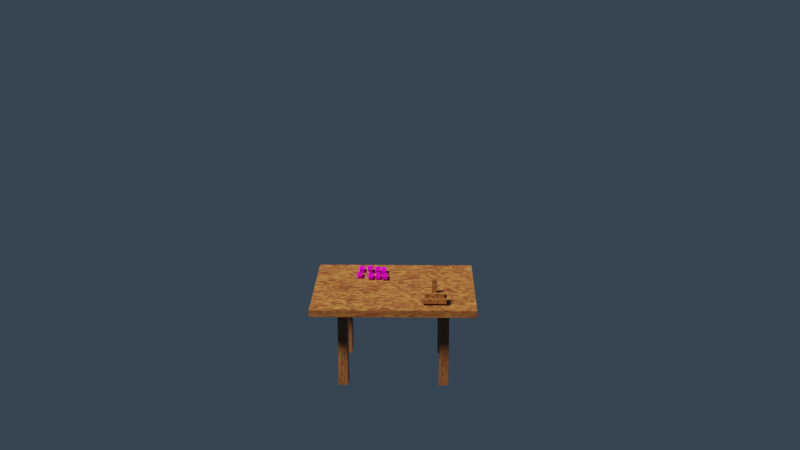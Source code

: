 # Source: sih3.blend  (saved by Blender 3.0.42; exported with 4.5.12 LTS)
import bpy
from mathutils import Matrix  # noqa: F401  (used for matrix-valued properties, if any)

bpy.ops.wm.read_factory_settings(use_empty=True)
scene = bpy.context.scene
scene.name = 'Scene'

# ---- collections
col_collection = bpy.data.collections.new('Collection'); scene.collection.children.link(col_collection)

# ---- images (referenced by path relative to the original .blend; pixels are not part of the script)
import os
ASSET_DIR = os.environ.get("B2B_ASSET_DIR", "")  # directory of the original .blend (textures are referenced by path, not embedded)
HERE = os.path.dirname(os.path.abspath(__file__))  # packed textures are extracted next to this script under _unpacked/

def load_image(name, relpath, width, height, colorspace="sRGB"):
    """Load a texture the original file referenced (path relative to the .blend, or extracted next to this script)."""
    p = next((c for c in (os.path.join(HERE, relpath), os.path.join(ASSET_DIR, relpath)) if relpath and os.path.exists(c)), "")
    if p:
        img = bpy.data.images.load(p, check_existing=True)
        img.name = name
    else:  # same state as the original file: an image datablock whose file is absent (Cycles renders it pink)
        img = bpy.data.images.new(name, width, height)
        img.source = "FILE"
        img.filepath = "//" + (relpath or name)
    img.colorspace_settings.name = colorspace
    return img
img_1200px_india_new_2000_inr__mg_series__2016__obverse_jpg = load_image('1200px-India_new_2000_INR,_MG_series,_2016,_obverse.jpg', '1200px-India_new_2000_INR,_MG_series,_2016,_obverse.jpg', 1024, 1024, 'sRGB')
img_results_1646992517972_png = load_image('Results 1646992517972.png', 'Results 1646992517972.png', 1024, 1024, 'sRGB')

# ---- materials (node trees are filled in below, after node groups)
mat_paper = bpy.data.materials.new('paper')
mat_paper.surface_render_method = 'BLENDED'
mat_paper.blend_method = 'BLEND'
mat_material_001 = bpy.data.materials.new('Material.001')
mat_text = bpy.data.materials.new('text')
mat_wood = bpy.data.materials.new('wood')

# ---- node groups
ng_x_to_x_random = bpy.data.node_groups.new('-x to x random', 'GeometryNodeTree')
_s = ng_x_to_x_random.interface.new_socket(name='Result', in_out='OUTPUT', socket_type='NodeSocketFloat')
_s = ng_x_to_x_random.interface.new_socket(name='Value', in_out='INPUT', socket_type='NodeSocketFloat')
_s.default_value = 0.5
_s.min_value = -1e+04
_s.max_value = 1e+04
_s = ng_x_to_x_random.interface.new_socket(name='Seed', in_out='INPUT', socket_type='NodeSocketInt')
_s.default_value = 22
_s.min_value = -10000
_s.max_value = 10000
_N = ng_x_to_x_random.nodes; _L = ng_x_to_x_random.links
n0 = _N.new('ShaderNodeMapRange'); n0.name = 'Map Range.003'; n0.location = (129, 84)
n0.clamp = False
n1 = _N.new('NodeGroupOutput'); n1.name = 'Group Output'; n1.location = (319, 0)
n2 = _N.new('ShaderNodeMath'); n2.name = 'Math.003'; n2.location = (-129, -84)
n2.hide = True
n2.operation = 'MULTIPLY'
n2.inputs[1].default_value = -1.0
n3 = _N.new('NodeGroupInput'); n3.name = 'Group Input'; n3.location = (-329, 0)
n4 = _N.new('FunctionNodeRandomValue'); n4.name = 'Random Value.003'; n4.location = (-75, -18)
n4.hide = True
_L.new(n3.outputs[0], n2.inputs[0])
_L.new(n0.outputs[0], n1.inputs[0])
_L.new(n4.outputs[1], n0.inputs[0])
_L.new(n2.outputs[0], n0.inputs[3])
_L.new(n3.outputs[0], n0.inputs[4])
_L.new(n3.outputs[1], n4.inputs[8])
n1.is_active_output = True
ng_stackofpaper = bpy.data.node_groups.new('StackofPaper', 'GeometryNodeTree')
_s = ng_stackofpaper.interface.new_socket(name='Instances', in_out='OUTPUT', socket_type='NodeSocketGeometry')
_s = ng_stackofpaper.interface.new_socket(name='Count', in_out='INPUT', socket_type='NodeSocketInt')
_s.default_value = 247
_s.min_value = 1
_s.max_value = 10000
_s = ng_stackofpaper.interface.new_socket(name='Offset', in_out='INPUT', socket_type='NodeSocketVector')
_s.subtype = 'TRANSLATION'
_s.default_value = (0.0, 0.0, 0.001)
_s = ng_stackofpaper.interface.new_socket(name='PaperSize', in_out='INPUT', socket_type='NodeSocketVector')
_s.subtype = 'TRANSLATION'
_s.default_value = (1.0, 1.5, 0.001)
_s.min_value = 0.0
_s = ng_stackofpaper.interface.new_socket(name='RandomRotation', in_out='INPUT', socket_type='NodeSocketFloat')
_s.default_value = 0.1
_s.min_value = -1e+04
_s.max_value = 1e+04
_s = ng_stackofpaper.interface.new_socket(name='RandomX', in_out='INPUT', socket_type='NodeSocketFloat')
_s.default_value = 0.1
_s.min_value = -1e+04
_s.max_value = 1e+04
_s = ng_stackofpaper.interface.new_socket(name='RandomY', in_out='INPUT', socket_type='NodeSocketFloat')
_s.default_value = 0.1
_s.min_value = -1e+04
_s.max_value = 1e+04
_s = ng_stackofpaper.interface.new_socket(name='RandomScale', in_out='INPUT', socket_type='NodeSocketFloat')
_s.min_value = -1e+04
_s.max_value = 1e+04
_s = ng_stackofpaper.interface.new_socket(name='SinglePaperMaterial', in_out='INPUT', socket_type='NodeSocketMaterial')
_s.default_value = mat_paper
ng_stackofpaper.is_modifier = True
_N = ng_stackofpaper.nodes; _L = ng_stackofpaper.links
n0 = _N.new('GeometryNodeStoreNamedAttribute'); n0.name = 'Store Named Attribute'; n0.location = (-463, 92)
n0.data_type = 'FLOAT_VECTOR'
n0.domain = 'CORNER'
n0.inputs[2].default_value = 'uv_map'
n1 = _N.new('GeometryNodeMeshLine'); n1.name = 'Mesh Line'; n1.location = (-651, 291)
n2 = _N.new('GeometryNodeMeshToPoints'); n2.name = 'Mesh to Points'; n2.location = (-362, 272)
n3 = _N.new('GeometryNodeMeshCube'); n3.name = 'Cube'; n3.location = (-488, 92)
n3.inputs[1].default_value = 8
n3.inputs[2].default_value = 5
n4 = _N.new('GeometryNodeInstanceOnPoints'); n4.name = 'Instance on Points'; n4.location = (-41, 147)
n5 = _N.new('GeometryNodeSetMaterial'); n5.name = 'Set Material'; n5.location = (-268, 85)
n6 = _N.new('ShaderNodeCombineXYZ'); n6.name = 'Combine XYZ.001'; n6.location = (85, -78)
n7 = _N.new('GeometryNodeTranslateInstances'); n7.name = 'Translate Instances'; n7.location = (256, 177)
n8 = _N.new('NodeGroupOutput'); n8.name = 'Group Output'; n8.location = (446, -65)
n9 = _N.new('GeometryNodeGroup'); n9.name = 'Group.001'; n9.location = (-303, -409)
n9.width = 221
n9.node_tree = ng_x_to_x_random
n9.inputs[1].default_value = 35
n10 = _N.new('ShaderNodeCombineXYZ'); n10.name = 'Combine XYZ'; n10.location = (-278, -92)
n11 = _N.new('GeometryNodeGroup'); n11.name = 'Group.003'; n11.location = (-651, -172)
n11.width = 221
n11.node_tree = ng_x_to_x_random
n11.inputs[1].default_value = 46
n12 = _N.new('NodeGroupInput'); n12.name = 'Group Input'; n12.location = (-1134, -220)
n13 = _N.new('GeometryNodeGroup'); n13.name = 'Group'; n13.location = (-430, -198)
n13.width = 221
n13.node_tree = ng_x_to_x_random
n13.inputs[1].default_value = 39
n14 = _N.new('GeometryNodeGroup'); n14.name = 'Group.002'; n14.location = (-608, -318)
n14.width = 221
n14.node_tree = ng_x_to_x_random
n14.inputs[1].default_value = 44
n15 = _N.new('ShaderNodeVectorMath'); n15.name = 'Vector Math'; n15.location = (-174, -155)
n15.inputs[0].default_value = (1.0, 1.0, 1.0)
_L.new(n7.outputs[0], n8.inputs[0])
_L.new(n1.outputs[0], n2.inputs[0])
_L.new(n4.outputs[0], n7.inputs[0])
_L.new(n0.outputs[0], n5.inputs[0])
_L.new(n2.outputs[0], n4.inputs[0])
_L.new(n10.outputs[0], n4.inputs[5])
_L.new(n15.outputs[0], n4.inputs[6])
_L.new(n6.outputs[0], n7.inputs[2])
_L.new(n13.outputs[0], n6.inputs[1])
_L.new(n9.outputs[0], n6.inputs[0])
_L.new(n14.outputs[0], n15.inputs[1])
_L.new(n11.outputs[0], n10.inputs[2])
_L.new(n5.outputs[0], n4.inputs[2])
_L.new(n12.outputs[0], n1.inputs[0])
_L.new(n12.outputs[1], n1.inputs[3])
_L.new(n12.outputs[2], n3.inputs[0])
_L.new(n12.outputs[3], n11.inputs[0])
_L.new(n12.outputs[5], n13.inputs[0])
_L.new(n12.outputs[6], n14.inputs[0])
_L.new(n12.outputs[4], n9.inputs[0])
_L.new(n12.outputs[7], n5.inputs[2])
_L.new(n3.outputs[0], n0.inputs[0])
_L.new(n3.outputs[1], n0.inputs[3])
n8.is_active_output = True
ng_nodegroup = bpy.data.node_groups.new('NodeGroup', 'GeometryNodeTree')
_s = ng_nodegroup.interface.new_socket(name='Value', in_out='OUTPUT', socket_type='NodeSocketFloat')
_s = ng_nodegroup.interface.new_socket(name='Vector', in_out='OUTPUT', socket_type='NodeSocketVector')
_s = ng_nodegroup.interface.new_socket(name='Slider', in_out='INPUT', socket_type='NodeSocketFloat')
_s.default_value = 0.5
_s.min_value = -1e+04
_s.max_value = 1e+04
_s = ng_nodegroup.interface.new_socket(name='FinerControl', in_out='INPUT', socket_type='NodeSocketFloat')
_s.default_value = 20.0
_s.min_value = -1e+04
_s.max_value = 1e+04
_s = ng_nodegroup.interface.new_socket(name='Strength', in_out='INPUT', socket_type='NodeSocketFloat')
_s.default_value = 10.0
_s.min_value = -1e+04
_s.max_value = 1e+04
_N = ng_nodegroup.nodes; _L = ng_nodegroup.links
n0 = _N.new('ShaderNodeMath'); n0.name = 'Math.002'; n0.location = (-140, -40)
n0.operation = 'MULTIPLY'
n1 = _N.new('ShaderNodeMath'); n1.name = 'Math'; n1.location = (-244, 258)
n1.operation = 'GREATER_THAN'
n2 = _N.new('ShaderNodeCombineXYZ'); n2.name = 'Combine XYZ'; n2.location = (134, 9)
n3 = _N.new('ShaderNodeVectorRotate'); n3.name = 'Vector Rotate'; n3.location = (370, 81)
n4 = _N.new('ShaderNodeCombineXYZ'); n4.name = 'Combine XYZ.001'; n4.location = (640, -224)
n5 = _N.new('ShaderNodeVectorMath'); n5.name = 'Vector Math.001'; n5.location = (552, -32)
n5.operation = 'LENGTH'
n6 = _N.new('ShaderNodeVectorCurve'); n6.name = 'Vector Curves'; n6.location = (842, -50)
n6.mapping.use_clip = False
_c = n6.mapping.curves[2]
while len(_c.points) > 2: _c.points.remove(_c.points[-1])
_c.points[0].location = (-0.81814, -0.87452); _c.points[0].handle_type = 'AUTO'
_c.points[1].location = (0.04546, -0.0); _c.points[1].handle_type = 'AUTO'
_p = _c.points.new(0.72743, 0.75289); _p.handle_type = 'AUTO'
_p = _c.points.new(2.1823, 0.25096); _p.handle_type = 'AUTO'
_p = _c.points.new(2.8188, -1.44304); _p.handle_type = 'AUTO'
_p = _c.points.new(3.86426, -2.8272); _p.handle_type = 'AUTO'
n6.mapping.update()
n7 = _N.new('ShaderNodeMath'); n7.name = 'Math.001'; n7.location = (-360, 74)
n7.width = 148
n7.operation = 'SUBTRACT'
n8 = _N.new('GeometryNodeGroup'); n8.name = 'Group'; n8.location = (-239, -252)
n8.node_tree = ng_x_to_x_random
n8.inputs[0].default_value = 3.142
n8.inputs[1].default_value = 37
n9 = _N.new('GeometryNodeInputPosition'); n9.name = 'Position'; n9.location = (-807, 167)
n10 = _N.new('ShaderNodeSeparateXYZ'); n10.name = 'Separate XYZ'; n10.location = (-611, 240)
n11 = _N.new('ShaderNodeMath'); n11.name = 'Math.003'; n11.location = (-566, 103)
n11.operation = 'DIVIDE'
n12 = _N.new('NodeGroupInput'); n12.name = 'Group Input'; n12.location = (-1007, 3)
n13 = _N.new('NodeGroupOutput'); n13.name = 'Group Output'; n13.location = (1766, 178)
n14 = _N.new('ShaderNodeVectorMath'); n14.name = 'Vector Math'; n14.location = (1300, 113)
_L.new(n1.outputs[0], n13.inputs[0])
_L.new(n12.outputs[0], n11.inputs[0])
_L.new(n14.outputs[0], n13.inputs[1])
_L.new(n9.outputs[0], n10.inputs[0])
_L.new(n10.outputs[2], n1.inputs[0])
_L.new(n10.outputs[2], n7.inputs[0])
_L.new(n2.outputs[0], n3.inputs[0])
_L.new(n7.outputs[0], n0.inputs[0])
_L.new(n8.outputs[0], n3.inputs[3])
_L.new(n3.outputs[0], n14.inputs[0])
_L.new(n11.outputs[0], n1.inputs[1])
_L.new(n11.outputs[0], n7.inputs[1])
_L.new(n0.outputs[0], n2.inputs[0])
_L.new(n3.outputs[0], n5.inputs[0])
_L.new(n4.outputs[0], n6.inputs[1])
_L.new(n5.outputs[1], n4.inputs[2])
_L.new(n6.outputs[0], n14.inputs[1])
_L.new(n12.outputs[1], n11.inputs[1])
_L.new(n12.outputs[2], n0.inputs[1])
n13.is_active_output = True
ng_geometry_nodes = bpy.data.node_groups.new('Geometry Nodes', 'GeometryNodeTree')
_s = ng_geometry_nodes.interface.new_socket(name='Geometry', in_out='OUTPUT', socket_type='NodeSocketGeometry')
_s = ng_geometry_nodes.interface.new_socket(name='Geometry', in_out='INPUT', socket_type='NodeSocketGeometry')
ng_geometry_nodes.is_modifier = True
_N = ng_geometry_nodes.nodes; _L = ng_geometry_nodes.links
n0 = _N.new('NodeGroupOutput'); n0.name = 'Group Output'; n0.location = (3662, 218)
n1 = _N.new('GeometryNodeRotateInstances'); n1.name = 'Rotate Instances'; n1.location = (3450, 202)
n1.inputs[3].default_value = (0.0, 0.0, 0.6)
n1.inputs[4].default_value = False
n2 = _N.new('GeometryNodeTranslateInstances'); n2.name = 'Translate Instances.001'; n2.location = (3116, 309)
n3 = _N.new('GeometryNodeGroup'); n3.name = 'Group.004'; n3.location = (2137, 284)
n3.node_tree = ng_stackofpaper
n3.inputs[0].default_value = 56
n3.inputs[1].default_value = (0.0, 0.0, 0.002)
n3.inputs[2].default_value = (0.2, 0.5, 0.002)
n3.inputs[3].default_value = 0.01
n3.inputs[4].default_value = 0.01
n3.inputs[5].default_value = 0.01
n3.inputs[6].default_value = 1.118e-08
n3.inputs[7].default_value = mat_paper
n4 = _N.new('GeometryNodeGroup'); n4.name = 'Group.001'; n4.location = (2319, 218)
n4.node_tree = ng_nodegroup
n4.inputs[0].default_value = 24.81
n4.inputs[1].default_value = 20.0
n4.inputs[2].default_value = 10.0
n5 = _N.new('ShaderNodeCombineXYZ'); n5.name = 'Combine XYZ'; n5.location = (2852, 182)
n6 = _N.new('ShaderNodeSeparateXYZ'); n6.name = 'Separate XYZ'; n6.location = (2604, 171)
_L.new(n3.outputs[0], n2.inputs[0])
_L.new(n2.outputs[0], n1.inputs[0])
_L.new(n1.outputs[0], n0.inputs[0])
_L.new(n4.outputs[0], n2.inputs[1])
_L.new(n4.outputs[1], n6.inputs[0])
_L.new(n6.outputs[0], n5.inputs[0])
_L.new(n5.outputs[0], n2.inputs[2])
_L.new(n6.outputs[1], n5.inputs[1])
n0.is_active_output = True
ng_geometry_nodes_001 = bpy.data.node_groups.new('Geometry Nodes.001', 'GeometryNodeTree')
_s = ng_geometry_nodes_001.interface.new_socket(name='Geometry', in_out='OUTPUT', socket_type='NodeSocketGeometry')
_s = ng_geometry_nodes_001.interface.new_socket(name='Geometry', in_out='INPUT', socket_type='NodeSocketGeometry')
ng_geometry_nodes_001.is_modifier = True
_N = ng_geometry_nodes_001.nodes; _L = ng_geometry_nodes_001.links
n0 = _N.new('FunctionNodeSliceString'); n0.name = 'Slice String'; n0.location = (-183, 129)
n1 = _N.new('FunctionNodeStringLength'); n1.name = 'String Length'; n1.location = (-664, -8)
n2 = _N.new('ShaderNodeMapRange'); n2.name = 'Map Range'; n2.location = (-469, -36)
n2.inputs[2].default_value = 10.0
n3 = _N.new('ShaderNodeValue'); n3.name = 'Value'; n3.location = (-955, -115)
n3.outputs[0].default_value = 11.0
n4 = _N.new('GeometryNodeResampleCurve'); n4.name = 'Resample Curve'; n4.location = (557, 106)
n4.keep_last_segment = False
n4.inputs[3].default_value = 0.02
n5 = _N.new('GeometryNodeCurveToMesh'); n5.name = 'Curve to Mesh.001'; n5.location = (822, 120)
n6 = _N.new('GeometryNodeCurvePrimitiveCircle'); n6.name = 'Curve Circle'; n6.location = (637, -56)
n6.inputs[0].default_value = 8
n6.inputs[4].default_value = 0.18
n7 = _N.new('GeometryNodeStringToCurves'); n7.name = 'String to Curves'; n7.location = (37, 246)
n7.font = None
n7.align_x = 'CENTER'
n7.pivot_mode = 'MIDPOINT'
n7.inputs[1].default_value = 2.0
n7.inputs[2].default_value = 1.1
n7.inputs[3].default_value = 0.9
n7.inputs[4].default_value = 0.8
n7.inputs[5].default_value = 21.0
n8 = _N.new('NodeGroupOutput'); n8.name = 'Group Output'; n8.location = (1319, 207)
n9 = _N.new('GeometryNodeSetMaterial'); n9.name = 'Set Material'; n9.location = (1043, 105)
n9.inputs[2].default_value = mat_text
n10 = _N.new('FunctionNodeInputString'); n10.name = 'String'; n10.location = (-1155, 101)
n10.width = 458
n10.string = 'Problem 3: Bribes are a huge problem and can lead to crimes or accidents'
n10.outputs[0].default_value = ''
n11 = _N.new('GeometryNodeInputNamedAttribute'); n11.name = 'Named Attribute'; n11.location = (797, 120)
n11.inputs[0].default_value = 'radius'
n12 = _N.new('GeometryNodeSwitch'); n12.name = 'Switch'; n12.location = (797, 120)
n12.input_type = 'FLOAT'
n12.inputs[1].default_value = 1.0
_L.new(n10.outputs[0], n1.inputs[0])
_L.new(n0.outputs[0], n7.inputs[0])
_L.new(n10.outputs[0], n0.inputs[0])
_L.new(n1.outputs[0], n2.inputs[4])
_L.new(n3.outputs[0], n2.inputs[0])
_L.new(n2.outputs[0], n0.inputs[2])
_L.new(n4.outputs[0], n5.inputs[0])
_L.new(n5.outputs[0], n9.inputs[0])
_L.new(n6.outputs[0], n5.inputs[1])
_L.new(n7.outputs[0], n4.inputs[0])
_L.new(n9.outputs[0], n8.inputs[0])
_L.new(n11.outputs[1], n12.inputs[0])
_L.new(n11.outputs[0], n12.inputs[2])
_L.new(n12.outputs[0], n5.inputs[2])
n8.is_active_output = True
ng_geometry_nodes_002 = bpy.data.node_groups.new('Geometry Nodes.002', 'GeometryNodeTree')
_s = ng_geometry_nodes_002.interface.new_socket(name='Geometry', in_out='OUTPUT', socket_type='NodeSocketGeometry')
_s = ng_geometry_nodes_002.interface.new_socket(name='Geometry', in_out='INPUT', socket_type='NodeSocketGeometry')
ng_geometry_nodes_002.is_modifier = True
_N = ng_geometry_nodes_002.nodes; _L = ng_geometry_nodes_002.links
n0 = _N.new('FunctionNodeInputString'); n0.name = 'String'; n0.location = (-529, 102)
n0.string = 'Happy Birthday Ankitha!'
n0.outputs[0].default_value = ''
n1 = _N.new('GeometryNodeStringToCurves'); n1.name = 'String to Curves'; n1.location = (-315, 135)
n1.font = None
n1.align_x = 'CENTER'
n1.align_y = 'MIDDLE'
n1.pivot_mode = 'MIDPOINT'
n1.inputs[1].default_value = 0.4
n1.inputs[2].default_value = 1.2
n1.inputs[3].default_value = 0.8
n1.inputs[4].default_value = 1.2
n1.inputs[5].default_value = 0.1
n2 = _N.new('NodeGroupOutput'); n2.name = 'Group Output'; n2.location = (612, 36)
n3 = _N.new('GeometryNodeResampleCurve'); n3.name = 'Resample Curve'; n3.location = (-94, 117)
n3.keep_last_segment = False
n3.inputs[3].default_value = 0.02
n4 = _N.new('GeometryNodeCurveToMesh'); n4.name = 'Curve to Mesh'; n4.location = (172, 131)
n5 = _N.new('GeometryNodeCurvePrimitiveCircle'); n5.name = 'Curve Circle'; n5.location = (-14, -45)
n5.inputs[0].default_value = 8
n5.inputs[4].default_value = 0.05
n6 = _N.new('GeometryNodeSetMaterial'); n6.name = 'Set Material'; n6.location = (392, 116)
n6.inputs[2].default_value = mat_text
n7 = _N.new('GeometryNodeInputNamedAttribute'); n7.name = 'Named Attribute'; n7.location = (147, 131)
n7.inputs[0].default_value = 'radius'
n8 = _N.new('GeometryNodeSwitch'); n8.name = 'Switch'; n8.location = (147, 131)
n8.input_type = 'FLOAT'
n8.inputs[1].default_value = 1.0
_L.new(n0.outputs[0], n1.inputs[0])
_L.new(n1.outputs[0], n3.inputs[0])
_L.new(n3.outputs[0], n4.inputs[0])
_L.new(n4.outputs[0], n6.inputs[0])
_L.new(n5.outputs[0], n4.inputs[1])
_L.new(n6.outputs[0], n2.inputs[0])
_L.new(n7.outputs[1], n8.inputs[0])
_L.new(n7.outputs[0], n8.inputs[2])
_L.new(n8.outputs[0], n4.inputs[2])
n2.is_active_output = True
ng_geometry_nodes_003 = bpy.data.node_groups.new('Geometry Nodes.003', 'GeometryNodeTree')
_s = ng_geometry_nodes_003.interface.new_socket(name='Geometry', in_out='OUTPUT', socket_type='NodeSocketGeometry')
_s = ng_geometry_nodes_003.interface.new_socket(name='Geometry', in_out='INPUT', socket_type='NodeSocketGeometry')
ng_geometry_nodes_003.is_modifier = True
_N = ng_geometry_nodes_003.nodes; _L = ng_geometry_nodes_003.links
n0 = _N.new('GeometryNodeStoreNamedAttribute'); n0.name = 'Store Named Attribute.001'; n0.location = (-394, 310)
n0.data_type = 'FLOAT_VECTOR'
n0.domain = 'CORNER'
n0.inputs[2].default_value = 'uv_map'
n1 = _N.new('GeometryNodeStoreNamedAttribute'); n1.name = 'Store Named Attribute'; n1.location = (-206, 25)
n1.data_type = 'FLOAT_VECTOR'
n1.domain = 'CORNER'
n1.inputs[2].default_value = 'uv_map'
n2 = _N.new('GeometryNodeMeshCube'); n2.name = 'Cube'; n2.location = (-231, 25)
n2.inputs[0].default_value = (6.8, 5.5, 0.3)
n3 = _N.new('GeometryNodeJoinGeometry'); n3.name = 'Join Geometry'; n3.location = (355, 202)
n4 = _N.new('NodeGroupOutput'); n4.name = 'Group Output'; n4.location = (795, 123)
n5 = _N.new('GeometryNodeInstanceOnPoints'); n5.name = 'Instance on Points'; n5.location = (-85, 479)
n6 = _N.new('GeometryNodeCurvePrimitiveQuadrilateral'); n6.name = 'Quadrilateral'; n6.location = (-378, 485)
n6.inputs[0].default_value = 4.2
n6.inputs[1].default_value = 3.3
n7 = _N.new('GeometryNodeTranslateInstances'); n7.name = 'Translate Instances'; n7.location = (135, 411)
n8 = _N.new('ShaderNodeValue'); n8.name = 'Value'; n8.location = (-972, 186)
n8.outputs[0].default_value = 3.5
n9 = _N.new('ShaderNodeMath'); n9.name = 'Math'; n9.location = (-704, 77)
n9.operation = 'DIVIDE'
n9.inputs[1].default_value = -2.0
n10 = _N.new('ShaderNodeCombineXYZ'); n10.name = 'Combine XYZ.001'; n10.location = (-477, 33)
n11 = _N.new('GeometryNodeMeshCube'); n11.name = 'Cube.001'; n11.location = (-419, 310)
n12 = _N.new('ShaderNodeCombineXYZ'); n12.name = 'Combine XYZ'; n12.location = (-728, 265)
n12.inputs[0].default_value = 0.4
n12.inputs[1].default_value = 0.7
n13 = _N.new('GeometryNodeSetMaterial'); n13.name = 'Set Material'; n13.location = (575, 224)
n13.inputs[2].default_value = mat_wood
_L.new(n3.outputs[0], n13.inputs[0])
_L.new(n1.outputs[0], n3.inputs[0])
_L.new(n6.outputs[0], n5.inputs[0])
_L.new(n0.outputs[0], n5.inputs[2])
_L.new(n5.outputs[0], n7.inputs[0])
_L.new(n7.outputs[0], n3.inputs[0])
_L.new(n8.outputs[0], n12.inputs[2])
_L.new(n8.outputs[0], n9.inputs[0])
_L.new(n10.outputs[0], n7.inputs[2])
_L.new(n9.outputs[0], n10.inputs[2])
_L.new(n12.outputs[0], n11.inputs[0])
_L.new(n13.outputs[0], n4.inputs[0])
_L.new(n2.outputs[0], n1.inputs[0])
_L.new(n2.outputs[1], n1.inputs[3])
_L.new(n11.outputs[0], n0.inputs[0])
_L.new(n11.outputs[1], n0.inputs[3])
n4.is_active_output = True
ng_geometry_nodes_004 = bpy.data.node_groups.new('Geometry Nodes.004', 'GeometryNodeTree')
_s = ng_geometry_nodes_004.interface.new_socket(name='Geometry', in_out='OUTPUT', socket_type='NodeSocketGeometry')
_s = ng_geometry_nodes_004.interface.new_socket(name='Geometry', in_out='INPUT', socket_type='NodeSocketGeometry')
ng_geometry_nodes_004.is_modifier = True
_N = ng_geometry_nodes_004.nodes; _L = ng_geometry_nodes_004.links
n0 = _N.new('GeometryNodeStoreNamedAttribute'); n0.name = 'Store Named Attribute.002'; n0.location = (-233, 485)
n0.data_type = 'FLOAT_VECTOR'
n0.domain = 'CORNER'
n0.inputs[2].default_value = 'uv_map'
n1 = _N.new('GeometryNodeStoreNamedAttribute'); n1.name = 'Store Named Attribute.001'; n1.location = (-309, 261)
n1.data_type = 'FLOAT_VECTOR'
n1.domain = 'CORNER'
n1.inputs[2].default_value = 'uv_map'
n2 = _N.new('GeometryNodeStoreNamedAttribute'); n2.name = 'Store Named Attribute'; n2.location = (-251, 86)
n2.data_type = 'FLOAT_VECTOR'
n2.domain = 'CORNER'
n2.inputs[2].default_value = 'uv_map'
n3 = _N.new('GeometryNodeMeshCube'); n3.name = 'Cube'; n3.location = (-276, 86)
n3.inputs[0].default_value = (1.0, 0.6, 0.2)
n4 = _N.new('NodeGroupOutput'); n4.name = 'Group Output'; n4.location = (675, 101)
n5 = _N.new('GeometryNodeJoinGeometry'); n5.name = 'Join Geometry'; n5.location = (234, 169)
n6 = _N.new('GeometryNodeMeshCube'); n6.name = 'Cube.001'; n6.location = (-334, 261)
n6.inputs[0].default_value = (0.8, 0.4, 0.2)
n7 = _N.new('GeometryNodeTransform'); n7.name = 'Transform'; n7.location = (14, 256)
n7.hide = True
n7.inputs[1].default_value = (0.0, 0.0, 0.2)
n8 = _N.new('GeometryNodeMeshCube'); n8.name = 'Cube.002'; n8.location = (-258, 485)
n8.inputs[0].default_value = (0.2, 0.2, 0.6)
n9 = _N.new('GeometryNodeTransform'); n9.name = 'Transform.001'; n9.location = (-7, 447)
n9.inputs[1].default_value = (0.0, 0.0, 0.6)
n10 = _N.new('GeometryNodeSetMaterial'); n10.name = 'Set Material'; n10.location = (454, 182)
n10.inputs[2].default_value = mat_wood
_L.new(n2.outputs[0], n5.inputs[0])
_L.new(n5.outputs[0], n10.inputs[0])
_L.new(n1.outputs[0], n7.inputs[0])
_L.new(n7.outputs[0], n5.inputs[0])
_L.new(n0.outputs[0], n9.inputs[0])
_L.new(n9.outputs[0], n5.inputs[0])
_L.new(n10.outputs[0], n4.inputs[0])
_L.new(n3.outputs[0], n2.inputs[0])
_L.new(n3.outputs[1], n2.inputs[3])
_L.new(n6.outputs[0], n1.inputs[0])
_L.new(n6.outputs[1], n1.inputs[3])
_L.new(n8.outputs[0], n0.inputs[0])
_L.new(n8.outputs[1], n0.inputs[3])
n4.is_active_output = True

# ---- material node trees
mat_paper.use_nodes = True; mat_paper.node_tree.nodes.clear()
mat_material_001.use_nodes = True; mat_material_001.node_tree.nodes.clear()
_N = mat_material_001.node_tree.nodes; _L = mat_material_001.node_tree.links
n0 = _N.new('ShaderNodeOutputMaterial'); n0.name = 'Material Output'; n0.location = (300, 300)
n0.is_active_output = True
mat_text.use_nodes = True; mat_text.node_tree.nodes.clear()
_N = mat_text.node_tree.nodes; _L = mat_text.node_tree.links
n0 = _N.new('ShaderNodeOutputMaterial'); n0.name = 'Material Output'; n0.location = (475, 300)
n1 = _N.new('ShaderNodeEmission'); n1.name = 'Emission'; n1.location = (-45, 274)
n1.inputs[1].default_value = 1.2
n2 = _N.new('ShaderNodeTexCoord'); n2.name = 'Texture Coordinate'; n2.location = (-1154, 276)
n3 = _N.new('ShaderNodeSeparateXYZ'); n3.name = 'Separate XYZ'; n3.location = (-871, 331)
n4 = _N.new('ShaderNodeValToRGB'); n4.name = 'ColorRamp'; n4.location = (-584, 420)
while len(n4.color_ramp.elements) > 1: n4.color_ramp.elements.remove(n4.color_ramp.elements[-1])
n4.color_ramp.elements[0].position = 0.0; n4.color_ramp.elements[0].color = (0.1512, 0.01124, 0.01124, 1.0)
_e = n4.color_ramp.elements.new(0.5); _e.color = (0.325, 0.04775, 0.07578, 1.0)
_e = n4.color_ramp.elements.new(1.0); _e.color = (0.9117, 0.3423, 0.4784, 1.0)
n5 = _N.new('ShaderNodeMix'); n5.name = 'Mix'; n5.location = (-260, 371)
n5.data_type = 'RGBA'
n5.inputs[7].default_value = (1.0, 0.5866, 0.6548, 1.0)
n6 = _N.new('ShaderNodeFresnel'); n6.name = 'Fresnel'; n6.location = (-502, 183)
n6.inputs[0].default_value = 0.75
_L.new(n2.outputs[0], n3.inputs[0])
_L.new(n3.outputs[1], n4.inputs[0])
_L.new(n1.outputs[0], n0.inputs[0])
_L.new(n4.outputs[0], n5.inputs[6])
_L.new(n5.outputs[2], n1.inputs[0])
_L.new(n6.outputs[0], n5.inputs[0])
n0.is_active_output = True
mat_wood.use_nodes = True; mat_wood.node_tree.nodes.clear()
_N = mat_wood.node_tree.nodes; _L = mat_wood.node_tree.links
n0 = _N.new('ShaderNodeBsdfPrincipled'); n0.name = 'Principled BSDF'; n0.location = (10, 300)
n0.distribution = 'GGX'
n0.subsurface_method = 'RANDOM_WALK_SKIN'
n0.inputs[3].default_value = 1.45
n0.inputs[27].default_value = (0.0, 0.0, 0.0, 1.0)
n0.inputs[28].default_value = 1.0
n1 = _N.new('ShaderNodeOutputMaterial'); n1.name = 'Material Output'; n1.location = (300, 300)
n2 = _N.new('ShaderNodeTexCoord'); n2.name = 'Texture Coordinate'; n2.location = (-1539, 306)
n3 = _N.new('ShaderNodeMapping'); n3.name = 'Mapping'; n3.location = (-1329, 323)
n3.width = 240
n3.inputs[3].default_value = (2.3, 3.4, 1.0)
n4 = _N.new('ShaderNodeTexNoise'); n4.name = 'Noise Texture'; n4.location = (-938, 303)
n4.inputs[2].default_value = 5.3
n4.inputs[3].default_value = 2.3
n4.inputs[4].default_value = 0.7267
n4.inputs[8].default_value = 1.8
n5 = _N.new('ShaderNodeValToRGB'); n5.name = 'ColorRamp'; n5.location = (-566, 323)
while len(n5.color_ramp.elements) > 1: n5.color_ramp.elements.remove(n5.color_ramp.elements[-1])
n5.color_ramp.elements[0].position = 0.0; n5.color_ramp.elements[0].color = (0.8388, 0.4342, 0.1413, 1.0)
_e = n5.color_ramp.elements.new(0.6123); _e.color = (0.1812, 0.04519, 0.02519, 1.0)
_L.new(n0.outputs[0], n1.inputs[0])
_L.new(n3.outputs[0], n4.inputs[0])
_L.new(n2.outputs[0], n3.inputs[0])
_L.new(n4.outputs[0], n5.inputs[0])
_L.new(n5.outputs[0], n0.inputs[0])
n1.is_active_output = True

# ---- world
world_world = bpy.data.worlds.new('World'); scene.world = world_world
world_world.use_nodes = True; world_world.node_tree.nodes.clear()
_N = world_world.node_tree.nodes; _L = world_world.node_tree.links
n0 = _N.new('ShaderNodeOutputWorld'); n0.name = 'World Output'; n0.location = (300, 300)
n1 = _N.new('ShaderNodeBackground'); n1.name = 'Background'; n1.location = (10, 300)
n1.inputs[0].default_value = (0.007482, 0.01155, 0.01586, 1.0)
n1.inputs[1].default_value = 4.2
_L.new(n1.outputs[0], n0.inputs[0])
n0.is_active_output = True
world_world.color = (0.05088, 0.05088, 0.05088)
world_world.use_sun_shadow = False
world_world.sun_shadow_jitter_overblur = 0.0

# ---- cameras
cam_camera = bpy.data.cameras.new('Camera')
cam_camera.clip_end = 100.0
cam_camera.ortho_scale = 7.314

# ---- lights
light_light = bpy.data.lights.new('Light', 'SUN')
light_light.color = (1.0, 0.8671, 0.4884)
light_light.transmission_factor = 0.0
light_light.angle = 0.236
light_light.energy = 5.0
light_light.shadow_soft_size = 0.1
light_light.shadow_cascade_max_distance = 1000.0

# ---- meshes
me_plane = bpy.data.meshes.new('Plane')
me_plane.from_pydata([(-1.0, -1.0, 0.0), (1.0, -1.0, 0.0), (-1.0, 1.0, 0.0), (1.0, 1.0, 0.0)], [], [(0, 1, 3, 2)])
_uv = me_plane.uv_layers.new(name='UVMap')
_uv.uv.foreach_set('vector', [0.9764, 0.9703, 0.02727, 0.9721, 0.02003, 0.02232, 0.9745, 0.02788])
me_plane.materials.append(mat_paper)
me_plane.use_remesh_fix_poles = True
me_plane.use_remesh_preserve_attributes = False
me_plane.update()
me_plane_001 = bpy.data.meshes.new('Plane.001')
me_plane_001.from_pydata([(-1.0, -1.0, 0.0), (1.0, -1.0, 0.0), (-1.0, 1.0, 0.0), (1.0, 1.0, 0.0)], [], [(0, 1, 3, 2)])
_uv = me_plane_001.uv_layers.new(name='UVMap')
_uv.uv.foreach_set('vector', [0.0, 0.0, 1.0, 0.0, 1.0, 1.0, 0.0, 1.0])
me_plane_001.materials.append(mat_material_001)
me_plane_001.use_remesh_fix_poles = True
me_plane_001.use_remesh_preserve_attributes = False
me_plane_001.update()
me_plane_002 = bpy.data.meshes.new('Plane.002')
me_plane_002.from_pydata([(-1.0, -1.0, 0.0), (1.0, -1.0, 0.0), (-1.0, 1.0, 0.0), (1.0, 1.0, 0.0)], [], [(0, 1, 3, 2)])
_uv = me_plane_002.uv_layers.new(name='UVMap')
_uv.uv.foreach_set('vector', [0.0, 0.0, 1.0, 0.0, 1.0, 1.0, 0.0, 1.0])
me_plane_002.materials.append(mat_text)
me_plane_002.use_remesh_fix_poles = True
me_plane_002.use_remesh_preserve_attributes = False
me_plane_002.update()
me_plane_003 = bpy.data.meshes.new('Plane.003')
me_plane_003.from_pydata([(-1.0, -1.0, 0.0), (1.0, -1.0, 0.0), (-1.0, 1.0, 0.0), (1.0, 1.0, 0.0)], [], [(0, 1, 3, 2)])
_uv = me_plane_003.uv_layers.new(name='UVMap')
_uv.uv.foreach_set('vector', [0.0, 0.0, 1.0, 0.0, 1.0, 1.0, 0.0, 1.0])
me_plane_003.use_remesh_fix_poles = True
me_plane_003.use_remesh_preserve_attributes = False
me_plane_003.update()
me_plane_004 = bpy.data.meshes.new('Plane.004')
me_plane_004.from_pydata([(-1.0, -1.0, 0.0), (1.0, -1.0, 0.0), (-1.0, 1.0, 0.0), (1.0, 1.0, 0.0)], [], [(0, 1, 3, 2)])
_uv = me_plane_004.uv_layers.new(name='UVMap')
_uv.uv.foreach_set('vector', [0.0, 0.0, 1.0, 0.0, 1.0, 1.0, 0.0, 1.0])
me_plane_004.materials.append(mat_wood)
me_plane_004.use_remesh_fix_poles = True
me_plane_004.use_remesh_preserve_attributes = False
me_plane_004.update()
me_plane_005 = bpy.data.meshes.new('Plane.005')
me_plane_005.from_pydata([(-1.0, -1.0, 0.0), (1.0, -1.0, 0.0), (-1.0, 1.0, 0.0), (1.0, 1.0, 0.0)], [], [(0, 1, 3, 2)])
_uv = me_plane_005.uv_layers.new(name='UVMap')
_uv.uv.foreach_set('vector', [0.9764, 0.9703, 0.02727, 0.9721, 0.02003, 0.02232, 0.9745, 0.02788])
me_plane_005.materials.append(mat_paper)
me_plane_005.use_remesh_fix_poles = True
me_plane_005.use_remesh_preserve_attributes = False
me_plane_005.update()
me_plane_006 = bpy.data.meshes.new('Plane.006')
me_plane_006.from_pydata([(-1.0, -1.0, 0.0), (1.0, -1.0, 0.0), (-1.0, 1.0, 0.0), (1.0, 1.0, 0.0)], [], [(0, 1, 3, 2)])
_uv = me_plane_006.uv_layers.new(name='UVMap')
_uv.uv.foreach_set('vector', [0.9764, 0.9703, 0.02727, 0.9721, 0.02003, 0.02232, 0.9745, 0.02788])
me_plane_006.materials.append(mat_paper)
me_plane_006.use_remesh_fix_poles = True
me_plane_006.use_remesh_preserve_attributes = False
me_plane_006.update()
me_plane_007 = bpy.data.meshes.new('Plane.007')
me_plane_007.from_pydata([(-1.0, -1.0, 0.0), (1.0, -1.0, 0.0), (-1.0, 1.0, 0.0), (1.0, 1.0, 0.0)], [], [(0, 1, 3, 2)])
_uv = me_plane_007.uv_layers.new(name='UVMap')
_uv.uv.foreach_set('vector', [0.9764, 0.9703, 0.02727, 0.9721, 0.02003, 0.02232, 0.9745, 0.02788])
me_plane_007.materials.append(mat_paper)
me_plane_007.use_remesh_fix_poles = True
me_plane_007.use_remesh_preserve_attributes = False
me_plane_007.update()
me_plane_008 = bpy.data.meshes.new('Plane.008')
me_plane_008.from_pydata([(-1.0, -1.0, 0.0), (1.0, -1.0, 0.0), (-1.0, 1.0, 0.0), (1.0, 1.0, 0.0)], [], [(0, 1, 3, 2)])
_uv = me_plane_008.uv_layers.new(name='UVMap')
_uv.uv.foreach_set('vector', [0.9764, 0.9703, 0.02727, 0.9721, 0.02003, 0.02232, 0.9745, 0.02788])
me_plane_008.materials.append(mat_paper)
me_plane_008.use_remesh_fix_poles = True
me_plane_008.use_remesh_preserve_attributes = False
me_plane_008.update()
me_plane_009 = bpy.data.meshes.new('Plane.009')
me_plane_009.from_pydata([(-1.0, -1.0, 0.0), (1.0, -1.0, 0.0), (-1.0, 1.0, 0.0), (1.0, 1.0, 0.0)], [], [(0, 1, 3, 2)])
_uv = me_plane_009.uv_layers.new(name='UVMap')
_uv.uv.foreach_set('vector', [0.9764, 0.9703, 0.02727, 0.9721, 0.02003, 0.02232, 0.9745, 0.02788])
me_plane_009.materials.append(mat_paper)
me_plane_009.use_remesh_fix_poles = True
me_plane_009.use_remesh_preserve_attributes = False
me_plane_009.update()
me_plane_010 = bpy.data.meshes.new('Plane.010')
me_plane_010.from_pydata([(-1.0, -1.0, 0.0), (1.0, -1.0, 0.0), (-1.0, 1.0, 0.0), (1.0, 1.0, 0.0)], [], [(0, 1, 3, 2)])
_uv = me_plane_010.uv_layers.new(name='UVMap')
_uv.uv.foreach_set('vector', [0.9764, 0.9703, 0.02727, 0.9721, 0.02003, 0.02232, 0.9745, 0.02788])
me_plane_010.materials.append(mat_paper)
me_plane_010.use_remesh_fix_poles = True
me_plane_010.use_remesh_preserve_attributes = False
me_plane_010.update()
me_plane_011 = bpy.data.meshes.new('Plane.011')
me_plane_011.from_pydata([(-1.0, -1.0, 0.0), (1.0, -1.0, 0.0), (-1.0, 1.0, 0.0), (1.0, 1.0, 0.0)], [], [(0, 1, 3, 2)])
_uv = me_plane_011.uv_layers.new(name='UVMap')
_uv.uv.foreach_set('vector', [0.9764, 0.9703, 0.02727, 0.9721, 0.02003, 0.02232, 0.9745, 0.02788])
me_plane_011.materials.append(mat_paper)
me_plane_011.use_remesh_fix_poles = True
me_plane_011.use_remesh_preserve_attributes = False
me_plane_011.update()

# ---- objects
ob_light = bpy.data.objects.new('Light', light_light)
ob_camera = bpy.data.objects.new('Camera', cam_camera)
ob_money = bpy.data.objects.new('Money', me_plane)
ob_heading = bpy.data.objects.new('Heading', me_plane_001)
ob_plane_002 = bpy.data.objects.new('Plane.002', me_plane_002)
ob_table = bpy.data.objects.new('Table', me_plane_003)
ob_stamp = bpy.data.objects.new('Stamp', me_plane_004)
ob_money_001 = bpy.data.objects.new('Money.001', me_plane_005)
ob_money_002 = bpy.data.objects.new('Money.002', me_plane_006)
ob_money_003 = bpy.data.objects.new('Money.003', me_plane_007)
ob_money_004 = bpy.data.objects.new('Money.004', me_plane_008)
ob_money_005 = bpy.data.objects.new('Money.005', me_plane_009)
ob_money_006 = bpy.data.objects.new('Money.006', me_plane_010)
ob_money_007 = bpy.data.objects.new('Money.007', me_plane_011)
_N = mat_paper.node_tree.nodes; _L = mat_paper.node_tree.links
n0 = _N.new('ShaderNodeVectorMath'); n0.name = 'Vector Math.001'; n0.location = (-2827, 423)
n1 = _N.new('ShaderNodeVectorMath'); n1.name = 'Vector Math.002'; n1.location = (-2580, 443)
n1.operation = 'SUBTRACT'
n2 = _N.new('ShaderNodeVectorMath'); n2.name = 'Vector Math.003'; n2.location = (-3096, 390)
n2.operation = 'SCALE'
n3 = _N.new('ShaderNodeVectorMath'); n3.name = 'Vector Math.004'; n3.location = (-2753, 298)
n3.operation = 'SCALE'
n3.inputs[0].default_value = (0.5, 0.5, 0.5)
n4 = _N.new('ShaderNodeTexNoise'); n4.name = 'Noise Texture'; n4.location = (-3391, 425)
n4.noise_dimensions = '4D'
n4.inputs[3].default_value = 15.0
n4.inputs[4].default_value = 0.66
n4.inputs[8].default_value = 6.3
n5 = _N.new('ShaderNodeValue'); n5.name = 'Value'; n5.location = (-3252, 204)
n5.outputs[0].default_value = 0.3
n6 = _N.new('ShaderNodeMath'); n6.name = 'Math.001'; n6.location = (-3651, 109)
n6.operation = 'MULTIPLY'
n6.inputs[1].default_value = 100.0
n7 = _N.new('ShaderNodeTexCoord'); n7.name = 'Texture Coordinate'; n7.location = (-3634, -147)
n7.object = ob_money
n8 = _N.new('ShaderNodeVectorRotate'); n8.name = 'Vector Rotate'; n8.location = (-3198, 113)
n8.inputs[1].default_value = (0.5, 0.5, 0.0)
n9 = _N.new('ShaderNodeBrightContrast'); n9.name = 'Bright/Contrast'; n9.location = (-233, 183)
n9.inputs[2].default_value = -0.5
n10 = _N.new('ShaderNodeMath'); n10.name = 'Math'; n10.location = (-605, 558)
n10.operation = 'COMPARE'
n10.inputs[2].default_value = 0.03
n11 = _N.new('ShaderNodeMath'); n11.name = 'Math.002'; n11.location = (-585, 774)
n11.operation = 'LESS_THAN'
n12 = _N.new('ShaderNodeSeparateXYZ'); n12.name = 'Separate XYZ'; n12.location = (-924, 591)
n13 = _N.new('ShaderNodeBsdfTransparent'); n13.name = 'Transparent BSDF'; n13.location = (345, 76)
n14 = _N.new('ShaderNodeValToRGB'); n14.name = 'ColorRamp'; n14.location = (-304, 488)
while len(n14.color_ramp.elements) > 1: n14.color_ramp.elements.remove(n14.color_ramp.elements[-1])
n14.color_ramp.elements[0].position = 0.0; n14.color_ramp.elements[0].color = (0.0, 0.0, 0.0, 1.0)
_e = n14.color_ramp.elements.new(1.0); _e.color = (1.0, 0.02779, 0.01126, 1.0)
n15 = _N.new('ShaderNodeEmission'); n15.name = 'Emission'; n15.location = (155, 516)
n15.inputs[1].default_value = 56.5
n16 = _N.new('ShaderNodeMixShader'); n16.name = 'Mix Shader'; n16.location = (937, 392)
n16.inputs[0].default_value = 0.5533
n17 = _N.new('ShaderNodeMixShader'); n17.name = 'Mix Shader.001'; n17.location = (1127, 344)
n18 = _N.new('ShaderNodeValue'); n18.name = 'Value.001'; n18.location = (-1704, 843)
n18.outputs[0].default_value = -1.4
n19 = _N.new('NodeReroute'); n19.name = 'Reroute'; n19.location = (-1258, 767)
n19.width = 16
n19.socket_idname = 'NodeSocketFloat'
n20 = _N.new('ShaderNodeMath'); n20.name = 'Math.003'; n20.location = (-1485, 802)
n21 = _N.new('ShaderNodeMath'); n21.name = 'Math.004'; n21.location = (-1654, 697)
n21.operation = 'SUBTRACT'
n22 = _N.new('ShaderNodeObjectInfo'); n22.name = 'Object Info'; n22.location = (-3890, 319)
n23 = _N.new('ShaderNodeBsdfDiffuse'); n23.name = 'Diffuse BSDF'; n23.location = (124, 176)
n24 = _N.new('ShaderNodeOutputMaterial'); n24.name = 'Material Output'; n24.location = (1331, 198)
n25 = _N.new('ShaderNodeTexImage'); n25.name = 'Image Texture.001'; n25.location = (-441, -11)
n25.image = img_1200px_india_new_2000_inr__mg_series__2016__obverse_jpg
n26 = _N.new('ShaderNodeVectorMath'); n26.name = 'Vector Math'; n26.location = (-1118, 82)
n26.operation = 'MULTIPLY_ADD'
n26.inputs[1].default_value = (1.0, 1.0, 1.0)
n27 = _N.new('ShaderNodeTexImage'); n27.name = 'Image Texture'; n27.location = (-786, 264)
n27.image = img_results_1646992517972_png
n28 = _N.new('ShaderNodeVectorRotate'); n28.name = 'Vector Rotate.001'; n28.location = (-1404, 51)
n28.inputs[3].default_value = 1.571
_L.new(n7.outputs[0], n28.inputs[0])
_L.new(n26.outputs[0], n27.inputs[0])
_L.new(n12.outputs[1], n10.inputs[0])
_L.new(n7.outputs[0], n8.inputs[0])
_L.new(n4.outputs[1], n2.inputs[0])
_L.new(n0.outputs[0], n1.inputs[0])
_L.new(n1.outputs[0], n12.inputs[0])
_L.new(n22.outputs[5], n4.inputs[1])
_L.new(n2.outputs[0], n0.inputs[1])
_L.new(n3.outputs[0], n1.inputs[1])
_L.new(n5.outputs[0], n2.inputs[3])
_L.new(n5.outputs[0], n3.inputs[3])
_L.new(n8.outputs[0], n0.inputs[0])
_L.new(n22.outputs[5], n6.inputs[0])
_L.new(n6.outputs[0], n8.inputs[3])
_L.new(n8.outputs[0], n4.inputs[0])
_L.new(n15.outputs[0], n16.inputs[2])
_L.new(n10.outputs[0], n14.inputs[0])
_L.new(n14.outputs[0], n15.inputs[0])
_L.new(n12.outputs[1], n11.inputs[0])
_L.new(n19.outputs[0], n11.inputs[1])
_L.new(n19.outputs[0], n10.inputs[1])
_L.new(n13.outputs[0], n17.inputs[2])
_L.new(n11.outputs[0], n17.inputs[0])
_L.new(n23.outputs[0], n16.inputs[1])
_L.new(n16.outputs[0], n17.inputs[1])
_L.new(n18.outputs[0], n20.inputs[0])
_L.new(n20.outputs[0], n19.inputs[0])
_L.new(n22.outputs[5], n21.inputs[0])
_L.new(n21.outputs[0], n20.inputs[1])
_L.new(n23.outputs[0], n24.inputs[0])
_L.new(n25.outputs[0], n9.inputs[0])
_L.new(n25.outputs[0], n23.inputs[0])
_L.new(n26.outputs[0], n25.inputs[0])
_L.new(n28.outputs[0], n26.inputs[0])
n24.is_active_output = True

# ---- transforms, parenting, visibility, modifiers, constraints
ob_light.location = (4.076, 1.005, 5.904)
ob_light.rotation_euler = (0.6468, 0.04759, 5.143)
ob_light.lock_rotations_4d = False
ob_light.empty_display_type = 'ARROWS'
ob_light.color = (0.0, 0.0, 0.0, 0.0)
ob_light.lineart.crease_threshold = 0.0
ob_camera.location = (0.9605, -44.42, 19.09)
ob_camera.rotation_euler = (1.267, -3.763e-07, 0.01618)
ob_camera.lock_rotations_4d = False
ob_camera.empty_display_type = 'ARROWS'
ob_camera.color = (0.0, 0.0, 0.0, 0.0)
ob_camera.display_type = 'WIRE'
ob_camera.lineart.crease_threshold = 0.0
ob_money.location = (-0.4966, 1.658, 2.494)
_m = ob_money.modifiers.new('GeometryNodes', 'NODES')
_m.node_group = ng_geometry_nodes
ob_heading.location = (-10.0, 0.0, 12.02)
ob_heading.rotation_euler = (1.571, -0.0, 0.0)
_m = ob_heading.modifiers.new('GeometryNodes', 'NODES')
_m.node_group = ng_geometry_nodes_001
ob_plane_002.location = (-0.223, 1.112, 1.412)
ob_plane_002.rotation_euler = (1.571, -0.0, 0.0)
ob_plane_002.hide_render = True
_m = ob_plane_002.modifiers.new('GeometryNodes', 'NODES')
_m.node_group = ng_geometry_nodes_002
ob_table.location = (0.0, 0.0, 2.261)
_m = ob_table.modifiers.new('GeometryNodes', 'NODES')
_m.node_group = ng_geometry_nodes_003
ob_stamp.location = (1.677, -1.921, 2.597)
_m = ob_stamp.modifiers.new('GeometryNodes', 'NODES')
_m.node_group = ng_geometry_nodes_004
ob_money_001.location = (-0.7629, 1.66, 2.522)
_m = ob_money_001.modifiers.new('GeometryNodes', 'NODES')
_m.node_group = ng_geometry_nodes
ob_money_002.location = (-1.107, 1.805, 2.513)
_m = ob_money_002.modifiers.new('GeometryNodes', 'NODES')
_m.node_group = ng_geometry_nodes
ob_money_003.location = (-1.471, 1.909, 2.457)
_m = ob_money_003.modifiers.new('GeometryNodes', 'NODES')
_m.node_group = ng_geometry_nodes
ob_money_004.location = (-0.4225, 0.9576, 2.471)
_m = ob_money_004.modifiers.new('GeometryNodes', 'NODES')
_m.node_group = ng_geometry_nodes
ob_money_005.location = (-0.725, 1.025, 2.455)
_m = ob_money_005.modifiers.new('GeometryNodes', 'NODES')
_m.node_group = ng_geometry_nodes
ob_money_006.location = (-1.046, 1.007, 2.468)
_m = ob_money_006.modifiers.new('GeometryNodes', 'NODES')
_m.node_group = ng_geometry_nodes
ob_money_007.location = (-1.521, 1.199, 2.44)
_m = ob_money_007.modifiers.new('GeometryNodes', 'NODES')
_m.node_group = ng_geometry_nodes

# ---- collection membership
col_collection.objects.link(ob_light)
col_collection.objects.link(ob_camera)
col_collection.objects.link(ob_money)
col_collection.objects.link(ob_heading)
col_collection.objects.link(ob_plane_002)
col_collection.objects.link(ob_table)
col_collection.objects.link(ob_stamp)
col_collection.objects.link(ob_money_001)
col_collection.objects.link(ob_money_002)
col_collection.objects.link(ob_money_003)
col_collection.objects.link(ob_money_004)
col_collection.objects.link(ob_money_005)
col_collection.objects.link(ob_money_006)
col_collection.objects.link(ob_money_007)

# ---- scene / render settings (as saved in the file)
scene.camera = ob_camera
scene.frame_start = 1; scene.frame_end = 270; scene.frame_set(269)
scene.render.engine = 'CYCLES'
scene.render.image_settings.file_format = 'FFMPEG'
scene.render.image_settings.color_mode = 'RGB'
scene.render.resolution_percentage = 80
scene.cycles.samples = 20
scene.cycles.sampling_pattern = 'TABULATED_SOBOL'
scene.cycles.use_light_tree = False
scene.cycles.max_bounces = 5
scene.view_settings.view_transform = 'Filmic'
bpy.context.view_layer.update()
